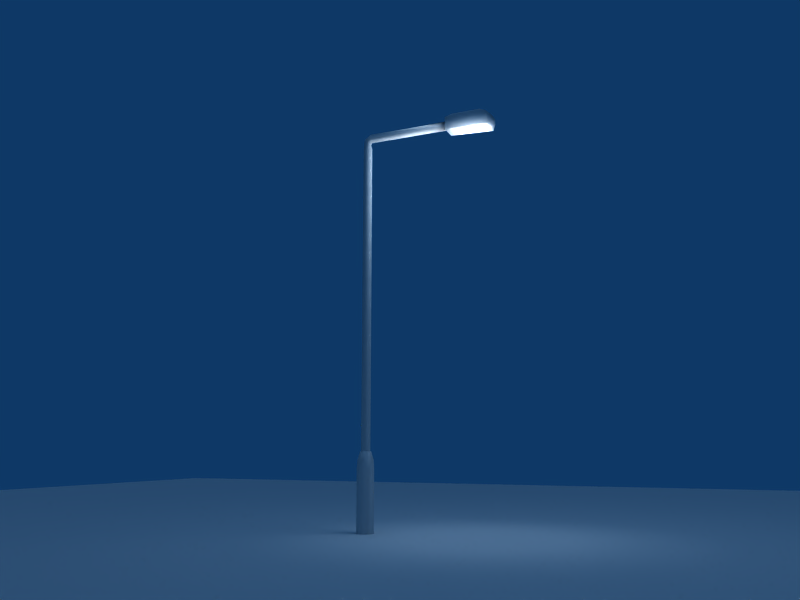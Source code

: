 # Source: Laterne_Julius1.blend  (saved by Blender 2.48.1; exported with 4.5.12 LTS)
import bpy
from mathutils import Matrix  # noqa: F401  (used for matrix-valued properties, if any)

bpy.ops.wm.read_factory_settings(use_empty=True)
scene = bpy.context.scene
scene.name = 'Scene'

# ---- collections
col_collection_1 = bpy.data.collections.new('Collection 1'); scene.collection.children.link(col_collection_1)

# ---- materials (node trees are filled in below, after node groups)
mat_material = bpy.data.materials.new('Material')
mat_material.alpha_threshold = 0.0
mat_material.roughness = 0.5
mat_material.line_color = (0.0, 0.0, 0.0, 1.0)

# ---- material node trees

# ---- world
world_world = bpy.data.worlds.new('World'); scene.world = world_world
world_world.color = (0.05656, 0.2208, 0.4)
world_world.use_sun_shadow = False
world_world.sun_shadow_jitter_overblur = 0.0
world_world.cycles.sampling_method = 'MANUAL'
world_world.cycles.sample_map_resolution = 256

# ---- cameras
cam_camera = bpy.data.cameras.new('Camera')
cam_camera.passepartout_alpha = 0.2
cam_camera.clip_end = 100.0
cam_camera.lens = 35.0
cam_camera.ortho_scale = 7.314
cam_camera.show_passepartout = False
cam_camera.show_safe_areas = True
cam_camera.dof.focus_distance = 0.0
cam_camera.dof.aperture_fstop = 128.0

# ---- lights
light_lamp_001 = bpy.data.lights.new('Lamp.001', 'SUN')
light_lamp_001.transmission_factor = 0.0
light_lamp_001.angle = 1.571
light_lamp_001.energy = 0.4082
light_lamp_001.shadow_buffer_clip_start = 0.5
light_lamp_001.shadow_soft_size = 1.0
light_lamp_001.shadow_cascade_max_distance = 1000.0
light_lamp_001.cycles.use_multiple_importance_sampling = False
light_lamp = bpy.data.lights.new('Lamp', 'SPOT')
light_lamp.transmission_factor = 0.0
light_lamp.energy = 100.0
light_lamp.shadow_buffer_clip_start = 0.5
light_lamp.shadow_soft_size = 1.0
light_lamp.shadow_maximum_resolution = 0.006
light_lamp.use_absolute_resolution = True
light_lamp.cycles.use_multiple_importance_sampling = False
light_spot = bpy.data.lights.new('Spot', 'POINT')
light_spot.transmission_factor = 0.0
light_spot.cutoff_distance = 30.0
light_spot.energy = 100.0
light_spot.shadow_buffer_clip_start = 1.001
light_spot.shadow_soft_size = 1.0
light_spot.shadow_maximum_resolution = 0.006
light_spot.use_absolute_resolution = True
light_spot.cycles.use_multiple_importance_sampling = False

# ---- meshes
me_plane = bpy.data.meshes.new('Plane')
me_plane.from_pydata([(1.0, 1.0, 0.0), (1.0, -1.0, 0.0), (-1.0, -1.0, 0.0), (-1.0, 1.0, 0.0)], [], [(0, 3, 2, 1)])
me_plane.use_remesh_preserve_volume = False
me_plane.use_remesh_preserve_attributes = False
me_plane.use_mirror_vertex_groups = False
me_plane.update()
me_cube_002 = bpy.data.meshes.new('Cube.002')
me_cube_002.from_pydata([(1.0, 1.0, -0.3608), (1.0, -1.0, -0.3608), (-1.0, -1.0, -0.3608), (-1.0, 1.0, -0.3608), (1.09, 1.22, 1.14), (1.09, -1.22, 1.14), (-1.0, -1.0, 1.0), (-1.0, 1.0, 1.0), (0.9567, 0.8636, 1.067), (-0.3911, 0.8636, 1.067), (-0.3911, -0.8636, 1.067), (0.9567, -0.8636, 1.067), (0.8592, 0.8636, 0.3116), (0.8592, -0.8636, 0.3116), (-0.3911, -0.8636, 0.3116), (-0.3911, 0.8636, 0.3116), (-0.6838, -0.6838, -0.7564), (-0.6838, 0.6838, -0.7564), (0.6838, 0.6838, -0.7564), (0.6838, -0.6838, -0.7564), (1.26, 0.6125, 0.1281), (1.26, 0.6125, 0.7236), (1.26, -0.6125, 0.1281), (1.26, -0.6125, 0.7236)], [], [(1, 5, 6, 2), (2, 6, 7, 3), (4, 0, 3, 7), (4, 7, 9, 8), (7, 6, 10, 9), (6, 5, 11, 10), (5, 4, 8, 11), (11, 8, 12, 13), (10, 11, 13, 14), (9, 10, 14, 15), (8, 9, 15, 12), (12, 15, 14, 13), (2, 3, 17, 16), (3, 0, 18, 17), (0, 1, 19, 18), (1, 2, 16, 19), (18, 19, 16, 17), (0, 4, 21, 20), (5, 1, 22, 23), (4, 5, 23, 21), (1, 0, 20, 22), (20, 21, 23, 22)])
me_cube_002.polygons.foreach_set('use_smooth', [True] * 22)
me_cube_002.use_remesh_preserve_volume = False
me_cube_002.use_remesh_preserve_attributes = False
me_cube_002.use_mirror_vertex_groups = False
me_cube_002.update()
me_cylinder = bpy.data.meshes.new('Cylinder')
me_cylinder.from_pydata([(0.7071, 0.7071, -1.0), (0.9937, -0.112, -1.0), (0.532, -0.8467, -1.0), (-0.3303, -0.9439, -1.0), (-0.9439, -0.3303, -1.0), (-0.8467, 0.532, -1.0), (-0.112, 0.9937, -1.0), (0.7071, 0.7071, 1.0), (0.9937, -0.112, 1.0), (0.532, -0.8467, 1.0), (-0.3303, -0.9439, 1.0), (-0.9439, -0.3303, 1.0), (-0.8467, 0.532, 1.0), (-0.112, 0.9937, 1.0), (0.0, 0.0, -1.0), (0.5882, 0.4579, 1.027), (-0.219, 0.7694, 1.029), (-0.8613, 0.5015, 1.045), (-0.855, -0.144, 1.062), (-0.2049, -0.6811, 1.068), (0.5995, -0.7053, 1.058), (0.9525, -0.1984, 1.04), (0.5434, 0.593, 1.041), (1.095, 0.3297, 1.06), (1.005, 0.3729, 1.085), (0.34, 0.69, 1.099), (-0.3983, 1.042, 1.09), (-0.6543, 1.164, 1.066), (-0.2351, 0.9645, 1.044), (8.148, 18.53, 1.044), (8.926, 18.16, 1.041), (7.728, 18.73, 1.066), (7.984, 18.61, 1.09), (8.723, 18.26, 1.099), (9.387, 17.94, 1.085), (9.478, 17.9, 1.06), (8.625, 18.31, 1.069)], [], [(14, 0, 1), (14, 1, 2), (14, 2, 3), (14, 3, 4), (14, 4, 5), (14, 5, 6), (6, 0, 14), (0, 7, 8, 1), (1, 8, 9, 2), (2, 9, 10, 3), (3, 10, 11, 4), (4, 11, 12, 5), (5, 12, 13, 6), (7, 0, 6, 13), (7, 13, 16, 15), (13, 12, 17, 16), (12, 11, 18, 17), (11, 10, 19, 18), (10, 9, 20, 19), (9, 8, 21, 20), (8, 7, 15, 21), (21, 15, 22, 23), (20, 21, 23, 24), (19, 20, 24, 25), (18, 19, 25, 26), (17, 18, 26, 27), (16, 17, 27, 28), (15, 16, 28, 22), (22, 28, 29, 30), (28, 27, 31, 29), (27, 26, 32, 31), (26, 25, 33, 32), (25, 24, 34, 33), (24, 23, 35, 34), (23, 22, 30, 35), (36, 30, 29), (36, 29, 31), (36, 31, 32), (36, 32, 33), (36, 33, 34), (36, 34, 35), (36, 35, 30)])
me_cylinder.polygons.foreach_set('use_smooth', [True] * 42)
me_cylinder.use_remesh_preserve_volume = False
me_cylinder.use_remesh_preserve_attributes = False
me_cylinder.use_mirror_vertex_groups = False
me_cylinder.update()
me_cube = bpy.data.meshes.new('Cube')
me_cube.from_pydata([(1.0, 1.0, -2.999), (1.0, -1.0, -2.999), (-1.0, -1.0, -3.577), (-1.0, 1.0, -3.577), (1.0, 1.0, 1.0), (1.0, -1.0, 1.0), (-1.0, -1.0, 1.0), (-1.0, 1.0, 1.0), (-0.6419, -0.6419, 1.725), (-0.6419, 0.6419, 1.725), (0.6419, -0.6419, 1.725), (0.6419, 0.6419, 1.725), (2.578e-07, 1.378, -3.955), (1.128e-08, -1.378, -3.955), (3.399e-07, 1.378, 1.378), (-7.282e-07, -1.378, 1.378), (-5.024e-07, -0.835, 1.725), (1.954e-07, 0.835, 1.725), (1.378, -7.088e-08, -3.378), (-1.378, 4.221e-07, -3.955), (1.378, -7.282e-07, 1.378), (-1.378, 2.578e-07, 1.378), (-0.835, 1.358e-07, 1.725), (0.835, -5.62e-07, 1.725), (8.941e-08, 1.192e-07, -3.577), (-1.49e-07, -1.788e-07, 1.725)], [], [(5, 15, 13, 1), (15, 6, 2, 13), (0, 12, 14, 4), (12, 3, 7, 14), (6, 15, 16, 8), (15, 5, 10, 16), (4, 14, 17, 11), (14, 7, 9, 17), (18, 0, 4, 20), (20, 5, 1, 18), (6, 21, 19, 2), (21, 7, 3, 19), (7, 21, 22, 9), (21, 6, 8, 22), (5, 20, 23, 10), (20, 4, 11, 23), (13, 24, 18, 1), (0, 18, 24, 12), (2, 19, 24, 13), (19, 3, 12, 24), (17, 25, 23, 11), (25, 16, 10, 23), (9, 22, 25, 17), (22, 8, 16, 25)])
me_cube.polygons.foreach_set('use_smooth', [True] * 24)
me_cube.materials.append(mat_material)
me_cube.use_remesh_preserve_volume = False
me_cube.use_remesh_preserve_attributes = False
me_cube.use_mirror_vertex_groups = False
me_cube.update()

# ---- objects
ob_lamp_002 = bpy.data.objects.new('Lamp.002', light_lamp_001)
ob_lamp_001 = bpy.data.objects.new('Lamp.001', light_lamp)
ob_plane = bpy.data.objects.new('Plane', me_plane)
ob_cube_001 = bpy.data.objects.new('Cube.001', me_cube_002)
ob_cylinder = bpy.data.objects.new('Cylinder', me_cylinder)
ob_cube = bpy.data.objects.new('Cube', me_cube)
ob_lamp = bpy.data.objects.new('Lamp', light_spot)
ob_camera = bpy.data.objects.new('Camera', cam_camera)

# ---- transforms, parenting, visibility, modifiers, constraints
ob_lamp_002.location = (7.211, -0.5497, 30.51)
ob_lamp_002.lock_rotations_4d = False
ob_lamp_002.empty_display_type = 'ARROWS'
ob_lamp_002.lineart.crease_threshold = 0.0
ob_lamp_001.location = (5.766, 0.01336, 5.446)
ob_lamp_001.lock_rotations_4d = False
ob_lamp_001.empty_display_type = 'ARROWS'
ob_lamp_001.lineart.crease_threshold = 0.0
ob_plane.location = (4.513, -0.3101, 0.1222)
ob_plane.scale = (13.71, 13.71, 13.71)
ob_plane.lock_rotations_4d = False
ob_plane.empty_display_type = 'ARROWS'
ob_plane.lineart.crease_threshold = 0.0
ob_cube_001.location = (5.677, 0.02736, 5.818)
ob_cube_001.rotation_euler = (6.846e-08, 3.142, -3.142)
ob_cube_001.scale = (0.2988, 0.1337, 0.1337)
ob_cube_001.lock_rotations_4d = False
ob_cube_001.empty_display_type = 'ARROWS'
ob_cube_001.lineart.crease_threshold = 0.0
ob_cylinder.location = (4.115, 0.01564, 3.414)
ob_cylinder.rotation_euler = (0.0, -0.0, -7.409)
ob_cylinder.scale = (0.06613, 0.06613, 2.217)
ob_cylinder.lock_rotations_4d = False
ob_cylinder.empty_display_type = 'ARROWS'
ob_cylinder.lineart.crease_threshold = 0.0
ob_cube.location = (4.115, 0.01778, 0.6532)
ob_cube.scale = (0.08985, 0.08985, 0.3282)
ob_cube.lock_rotations_4d = False
ob_cube.empty_display_type = 'ARROWS'
ob_cube.color = (0.0, 0.0, 0.0, 1.0)
ob_cube.lineart.crease_threshold = 0.0
ob_lamp.location = (5.758, 0.04699, 5.443)
ob_lamp.rotation_euler = (0.6503, 0.05522, 1.866)
ob_lamp.lock_rotations_4d = False
ob_lamp.empty_display_type = 'ARROWS'
ob_lamp.color = (0.0, 0.0, 0.0, 0.0)
ob_lamp.lineart.crease_threshold = 0.0
ob_camera.location = (8.947, -9.841, 1.317)
ob_camera.rotation_euler = (1.754, 4.616e-06, 0.4124)
ob_camera.lock_rotations_4d = False
ob_camera.empty_display_type = 'ARROWS'
ob_camera.color = (0.0, 0.0, 0.0, 0.0)
ob_camera.display_type = 'WIRE'
ob_camera.lineart.crease_threshold = 0.0

# ---- collection membership
col_collection_1.objects.link(ob_lamp_002)
col_collection_1.objects.link(ob_lamp_001)
col_collection_1.objects.link(ob_plane)
col_collection_1.objects.link(ob_cube_001)
col_collection_1.objects.link(ob_cylinder)
col_collection_1.objects.link(ob_cube)
col_collection_1.objects.link(ob_lamp)
col_collection_1.objects.link(ob_camera)

# ---- scene / render settings (as saved in the file)
scene.camera = ob_camera
scene.frame_start = 1; scene.frame_end = 250; scene.frame_set(1)
scene.render.engine = 'BLENDER_EEVEE_NEXT'
scene.render.image_settings.file_format = 'JPEG'
scene.render.image_settings.color_mode = 'RGB'
scene.render.image_settings.compression = 90
scene.render.resolution_x = 800
scene.render.resolution_y = 600
scene.render.pixel_aspect_x = 100.0
scene.render.pixel_aspect_y = 100.0
scene.render.fps = 25
scene.render.dither_intensity = 0.0
scene.render.use_compositing = False
scene.render.use_sequencer = False
scene.render.bake_margin = 2
scene.render.bake_bias = 0.0
scene.render.use_stamp_time = False
scene.render.use_stamp_date = False
scene.render.use_stamp_frame = False
scene.render.use_stamp_camera = False
scene.render.use_stamp_scene = False
scene.render.use_stamp_filename = False
scene.render.use_stamp_render_time = False
scene.render.stamp_font_size = 0
scene.cycles.use_denoising = False
scene.cycles.samples = 10
scene.cycles.sampling_pattern = 'TABULATED_SOBOL'
scene.cycles.light_sampling_threshold = 0.0
scene.cycles.use_adaptive_sampling = False
scene.cycles.use_light_tree = False
scene.cycles.blur_glossy = 0.0
scene.cycles.volume_bounces = 1
scene.cycles.pixel_filter_type = 'GAUSSIAN'
scene.cycles.sample_clamp_indirect = 0.0
scene.view_settings.view_transform = 'Raw'
bpy.context.view_layer.update()

